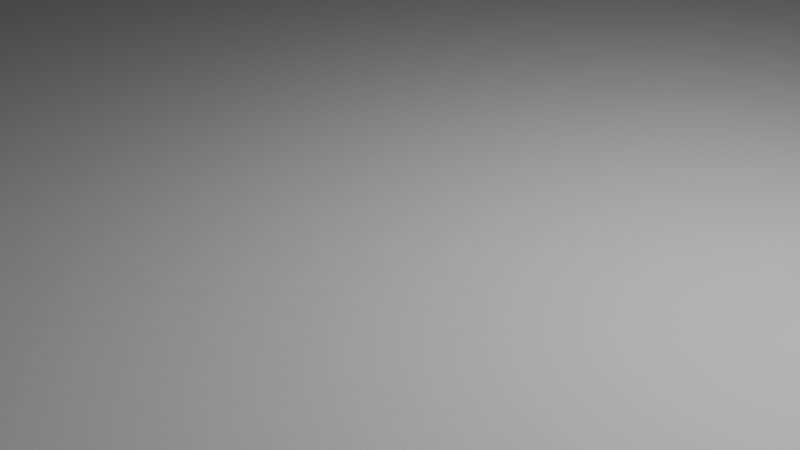 # Source: backrooms_map_maybe.blend  (saved by Blender 4.0.36; exported with 4.5.12 LTS)
import bpy
from mathutils import Matrix  # noqa: F401  (used for matrix-valued properties, if any)

bpy.ops.wm.read_factory_settings(use_empty=True)
scene = bpy.context.scene
scene.name = 'Scene'

# ---- collections
col_collection = bpy.data.collections.new('Collection'); scene.collection.children.link(col_collection)

# ---- world
world_world = bpy.data.worlds.new('World'); scene.world = world_world
world_world.use_nodes = True; world_world.node_tree.nodes.clear()
_N = world_world.node_tree.nodes; _L = world_world.node_tree.links
n0 = _N.new('ShaderNodeOutputWorld'); n0.name = 'World Output'; n0.location = (300, 300)
n1 = _N.new('ShaderNodeBackground'); n1.name = 'Background'; n1.location = (10, 300)
n1.inputs[0].default_value = (0.05088, 0.05088, 0.05088, 1.0)
_L.new(n1.outputs[0], n0.inputs[0])
n0.is_active_output = True
world_world.color = (0.05088, 0.05088, 0.05088)
world_world.use_sun_shadow = False
world_world.sun_shadow_jitter_overblur = 0.0

# ---- cameras
cam_camera = bpy.data.cameras.new('Camera')
cam_camera.clip_end = 100.0
cam_camera.ortho_scale = 7.314

# ---- lights
light_light = bpy.data.lights.new('Light', 'POINT')
light_light.transmission_factor = 0.0
light_light.use_soft_falloff = False
light_light.energy = 1000.0
light_light.shadow_soft_size = 0.1
light_light.shadow_maximum_resolution = 0.006
light_light.use_absolute_resolution = True

# ---- meshes
me_grid = bpy.data.meshes.new('Grid')
me_grid.from_pydata([(-1.0, -1.0, 0.0), (-0.8, -1.0, 0.0), (-0.6, -1.0, 0.0), (-0.4, -1.0, 0.0), (-0.2, -1.0, 0.0), (0.0, -1.0, 0.0), (0.2, -1.0, 0.0), (0.4, -1.0, 0.0), (0.6, -1.0, 0.0), (0.8, -1.0, 0.0), (1.0, -1.0, 0.0), (-1.0, -0.8, 0.0), (-0.8, -0.8, 0.0), (-0.6, -0.8, 0.0), (-0.4, -0.8, 0.0), (-0.2, -0.8, 0.0), (0.0, -0.8, 0.0), (0.2, -0.8, 0.0), (0.4, -0.8, 0.0), (0.6, -0.8, 0.0), (0.8, -0.8, 0.0), (1.0, -0.8, 0.0), (-1.0, -0.6, 0.0), (-0.8, -0.6, 0.0), (-0.6, -0.6, 0.0), (-0.4, -0.6, 0.0), (-0.2, -0.6, 0.0), (0.0, -0.6, 0.0), (0.2, -0.6, 0.0), (0.4, -0.6, 0.0), (0.6, -0.6, 0.0), (0.8, -0.6, 0.0), (1.0, -0.6, 0.0), (-1.0, -0.4, 0.0), (-0.8, -0.4, 0.0), (-0.6, -0.4, 0.0), (-0.4, -0.4, 0.0), (-0.2, -0.4, 0.0), (0.0, -0.4, 0.0), (0.2, -0.4, 0.0), (0.4, -0.4, 0.0), (0.6, -0.4, 0.0), (0.8, -0.4, 0.0), (1.0, -0.4, 0.0), (-1.0, -0.2, 0.0), (-0.8, -0.2, 0.0), (-0.6, -0.2, 0.0), (-0.4, -0.2, 0.0), (-0.2, -0.2, 0.0), (0.0, -0.2, 0.0), (0.2, -0.2, 0.0), (0.4, -0.2, 0.0), (0.6, -0.2, 0.0), (0.8, -0.2, 0.0), (1.0, -0.2, 0.0), (-1.0, 0.0, 0.0), (-0.8, 0.0, 0.0), (-0.6, 0.0, 0.0), (-0.4, 0.0, 0.0), (-0.2, 0.0, 0.0), (0.0, 0.0, 0.0), (0.2, 0.0, 0.0), (0.4, 0.0, 0.0), (0.6, 0.0, 0.0), (0.8, 0.0, 0.0), (1.0, 0.0, 0.0), (-1.0, 0.2, 0.0), (-0.8, 0.2, 0.0), (-0.6, 0.2, 0.0), (-0.4, 0.2, 0.0), (-0.2, 0.2, 0.0), (0.0, 0.2, 0.0), (0.2, 0.2, 0.0), (0.4, 0.2, 0.0), (0.6, 0.2, 0.0), (0.8, 0.2, 0.0), (1.0, 0.2, 0.0), (-1.0, 0.4, 0.0), (-0.8, 0.4, 0.0), (-0.6, 0.4, 0.0), (-0.4, 0.4, 0.0), (-0.2, 0.4, 0.0), (0.0, 0.4, 0.0), (0.2, 0.4, 0.0), (0.4, 0.4, 0.0), (0.6, 0.4, 0.0), (0.8, 0.4, 0.0), (1.0, 0.4, 0.0), (-1.0, 0.6, 0.0), (-0.8, 0.6, 0.0), (-0.6, 0.6, 0.0), (-0.4, 0.6, 0.0), (-0.2, 0.6, 0.0), (0.0, 0.6, 0.0), (0.2, 0.6, 0.0), (0.4, 0.6, 0.0), (0.6, 0.6, 0.0), (0.8, 0.6, 0.0), (1.0, 0.6, 0.0), (-1.0, 0.8, 0.0), (-0.8, 0.8, 0.0), (-0.6, 0.8, 0.0), (-0.4, 0.8, 0.0), (-0.2, 0.8, 0.0), (0.0, 0.8, 0.0), (0.2, 0.8, 0.0), (0.4, 0.8, 0.0), (0.6, 0.8, 0.0), (0.8, 0.8, 0.0), (1.0, 0.8, 0.0), (-1.0, 1.0, 0.0), (-0.8, 1.0, 0.0), (-0.6, 1.0, 0.0), (-0.4, 1.0, 0.0), (-0.2, 1.0, 0.0), (0.0, 1.0, 0.0), (0.2, 1.0, 0.0), (0.4, 1.0, 0.0), (0.6, 1.0, 0.0), (0.8, 1.0, 0.0), (1.0, 1.0, 0.0)], [], [(0, 1, 12, 11), (1, 2, 13, 12), (2, 3, 14, 13), (3, 4, 15, 14), (4, 5, 16, 15), (5, 6, 17, 16), (6, 7, 18, 17), (7, 8, 19, 18), (8, 9, 20, 19), (9, 10, 21, 20), (11, 12, 23, 22), (12, 13, 24, 23), (13, 14, 25, 24), (14, 15, 26, 25), (15, 16, 27, 26), (16, 17, 28, 27), (17, 18, 29, 28), (18, 19, 30, 29), (19, 20, 31, 30), (20, 21, 32, 31), (22, 23, 34, 33), (23, 24, 35, 34), (24, 25, 36, 35), (25, 26, 37, 36), (26, 27, 38, 37), (27, 28, 39, 38), (28, 29, 40, 39), (29, 30, 41, 40), (30, 31, 42, 41), (31, 32, 43, 42), (33, 34, 45, 44), (34, 35, 46, 45), (35, 36, 47, 46), (36, 37, 48, 47), (37, 38, 49, 48), (38, 39, 50, 49), (39, 40, 51, 50), (40, 41, 52, 51), (41, 42, 53, 52), (42, 43, 54, 53), (44, 45, 56, 55), (45, 46, 57, 56), (46, 47, 58, 57), (47, 48, 59, 58), (48, 49, 60, 59), (49, 50, 61, 60), (50, 51, 62, 61), (51, 52, 63, 62), (52, 53, 64, 63), (53, 54, 65, 64), (55, 56, 67, 66), (56, 57, 68, 67), (57, 58, 69, 68), (58, 59, 70, 69), (59, 60, 71, 70), (60, 61, 72, 71), (61, 62, 73, 72), (62, 63, 74, 73), (63, 64, 75, 74), (64, 65, 76, 75), (66, 67, 78, 77), (67, 68, 79, 78), (68, 69, 80, 79), (69, 70, 81, 80), (70, 71, 82, 81), (71, 72, 83, 82), (72, 73, 84, 83), (73, 74, 85, 84), (74, 75, 86, 85), (75, 76, 87, 86), (77, 78, 89, 88), (78, 79, 90, 89), (79, 80, 91, 90), (80, 81, 92, 91), (81, 82, 93, 92), (82, 83, 94, 93), (83, 84, 95, 94), (84, 85, 96, 95), (85, 86, 97, 96), (86, 87, 98, 97), (88, 89, 100, 99), (89, 90, 101, 100), (90, 91, 102, 101), (91, 92, 103, 102), (92, 93, 104, 103), (93, 94, 105, 104), (94, 95, 106, 105), (95, 96, 107, 106), (96, 97, 108, 107), (97, 98, 109, 108), (99, 100, 111, 110), (100, 101, 112, 111), (101, 102, 113, 112), (102, 103, 114, 113), (103, 104, 115, 114), (104, 105, 116, 115), (105, 106, 117, 116), (106, 107, 118, 117), (107, 108, 119, 118), (108, 109, 120, 119)])
_uv = me_grid.uv_layers.new(name='UVMap')
_uv.uv.foreach_set('vector', [0.0, 0.0, 0.1, 0.0, 0.1, 0.1, 0.0, 0.1, 0.1, 0.0, 0.2, 0.0, 0.2, 0.1, 0.1, 0.1, 0.2, 0.0, 0.3, 0.0, 0.3, 0.1, 0.2, 0.1, 0.3, 0.0, 0.4, 0.0, 0.4, 0.1, 0.3, 0.1, 0.4, 0.0, 0.5, 0.0, 0.5, 0.1, 0.4, 0.1, 0.5, 0.0, 0.6, 0.0, 0.6, 0.1, 0.5, 0.1, 0.6, 0.0, 0.7, 0.0, 0.7, 0.1, 0.6, 0.1, 0.7, 0.0, 0.8, 0.0, 0.8, 0.1, 0.7, 0.1, 0.8, 0.0, 0.9, 0.0, 0.9, 0.1, 0.8, 0.1, 0.9, 0.0, 1.0, 0.0, 1.0, 0.1, 0.9, 0.1, 0.0, 0.1, 0.1, 0.1, 0.1, 0.2, 0.0, 0.2, 0.1, 0.1, 0.2, 0.1, 0.2, 0.2, 0.1, 0.2, 0.2, 0.1, 0.3, 0.1, 0.3, 0.2, 0.2, 0.2, 0.3, 0.1, 0.4, 0.1, 0.4, 0.2, 0.3, 0.2, 0.4, 0.1, 0.5, 0.1, 0.5, 0.2, 0.4, 0.2, 0.5, 0.1, 0.6, 0.1, 0.6, 0.2, 0.5, 0.2, 0.6, 0.1, 0.7, 0.1, 0.7, 0.2, 0.6, 0.2, 0.7, 0.1, 0.8, 0.1, 0.8, 0.2, 0.7, 0.2, 0.8, 0.1, 0.9, 0.1, 0.9, 0.2, 0.8, 0.2, 0.9, 0.1, 1.0, 0.1, 1.0, 0.2, 0.9, 0.2, 0.0, 0.2, 0.1, 0.2, 0.1, 0.3, 0.0, 0.3, 0.1, 0.2, 0.2, 0.2, 0.2, 0.3, 0.1, 0.3, 0.2, 0.2, 0.3, 0.2, 0.3, 0.3, 0.2, 0.3, 0.3, 0.2, 0.4, 0.2, 0.4, 0.3, 0.3, 0.3, 0.4, 0.2, 0.5, 0.2, 0.5, 0.3, 0.4, 0.3, 0.5, 0.2, 0.6, 0.2, 0.6, 0.3, 0.5, 0.3, 0.6, 0.2, 0.7, 0.2, 0.7, 0.3, 0.6, 0.3, 0.7, 0.2, 0.8, 0.2, 0.8, 0.3, 0.7, 0.3, 0.8, 0.2, 0.9, 0.2, 0.9, 0.3, 0.8, 0.3, 0.9, 0.2, 1.0, 0.2, 1.0, 0.3, 0.9, 0.3, 0.0, 0.3, 0.1, 0.3, 0.1, 0.4, 0.0, 0.4, 0.1, 0.3, 0.2, 0.3, 0.2, 0.4, 0.1, 0.4, 0.2, 0.3, 0.3, 0.3, 0.3, 0.4, 0.2, 0.4, 0.3, 0.3, 0.4, 0.3, 0.4, 0.4, 0.3, 0.4, 0.4, 0.3, 0.5, 0.3, 0.5, 0.4, 0.4, 0.4, 0.5, 0.3, 0.6, 0.3, 0.6, 0.4, 0.5, 0.4, 0.6, 0.3, 0.7, 0.3, 0.7, 0.4, 0.6, 0.4, 0.7, 0.3, 0.8, 0.3, 0.8, 0.4, 0.7, 0.4, 0.8, 0.3, 0.9, 0.3, 0.9, 0.4, 0.8, 0.4, 0.9, 0.3, 1.0, 0.3, 1.0, 0.4, 0.9, 0.4, 0.0, 0.4, 0.1, 0.4, 0.1, 0.5, 0.0, 0.5, 0.1, 0.4, 0.2, 0.4, 0.2, 0.5, 0.1, 0.5, 0.2, 0.4, 0.3, 0.4, 0.3, 0.5, 0.2, 0.5, 0.3, 0.4, 0.4, 0.4, 0.4, 0.5, 0.3, 0.5, 0.4, 0.4, 0.5, 0.4, 0.5, 0.5, 0.4, 0.5, 0.5, 0.4, 0.6, 0.4, 0.6, 0.5, 0.5, 0.5, 0.6, 0.4, 0.7, 0.4, 0.7, 0.5, 0.6, 0.5, 0.7, 0.4, 0.8, 0.4, 0.8, 0.5, 0.7, 0.5, 0.8, 0.4, 0.9, 0.4, 0.9, 0.5, 0.8, 0.5, 0.9, 0.4, 1.0, 0.4, 1.0, 0.5, 0.9, 0.5, 0.0, 0.5, 0.1, 0.5, 0.1, 0.6, 0.0, 0.6, 0.1, 0.5, 0.2, 0.5, 0.2, 0.6, 0.1, 0.6, 0.2, 0.5, 0.3, 0.5, 0.3, 0.6, 0.2, 0.6, 0.3, 0.5, 0.4, 0.5, 0.4, 0.6, 0.3, 0.6, 0.4, 0.5, 0.5, 0.5, 0.5, 0.6, 0.4, 0.6, 0.5, 0.5, 0.6, 0.5, 0.6, 0.6, 0.5, 0.6, 0.6, 0.5, 0.7, 0.5, 0.7, 0.6, 0.6, 0.6, 0.7, 0.5, 0.8, 0.5, 0.8, 0.6, 0.7, 0.6, 0.8, 0.5, 0.9, 0.5, 0.9, 0.6, 0.8, 0.6, 0.9, 0.5, 1.0, 0.5, 1.0, 0.6, 0.9, 0.6, 0.0, 0.6, 0.1, 0.6, 0.1, 0.7, 0.0, 0.7, 0.1, 0.6, 0.2, 0.6, 0.2, 0.7, 0.1, 0.7, 0.2, 0.6, 0.3, 0.6, 0.3, 0.7, 0.2, 0.7, 0.3, 0.6, 0.4, 0.6, 0.4, 0.7, 0.3, 0.7, 0.4, 0.6, 0.5, 0.6, 0.5, 0.7, 0.4, 0.7, 0.5, 0.6, 0.6, 0.6, 0.6, 0.7, 0.5, 0.7, 0.6, 0.6, 0.7, 0.6, 0.7, 0.7, 0.6, 0.7, 0.7, 0.6, 0.8, 0.6, 0.8, 0.7, 0.7, 0.7, 0.8, 0.6, 0.9, 0.6, 0.9, 0.7, 0.8, 0.7, 0.9, 0.6, 1.0, 0.6, 1.0, 0.7, 0.9, 0.7, 0.0, 0.7, 0.1, 0.7, 0.1, 0.8, 0.0, 0.8, 0.1, 0.7, 0.2, 0.7, 0.2, 0.8, 0.1, 0.8, 0.2, 0.7, 0.3, 0.7, 0.3, 0.8, 0.2, 0.8, 0.3, 0.7, 0.4, 0.7, 0.4, 0.8, 0.3, 0.8, 0.4, 0.7, 0.5, 0.7, 0.5, 0.8, 0.4, 0.8, 0.5, 0.7, 0.6, 0.7, 0.6, 0.8, 0.5, 0.8, 0.6, 0.7, 0.7, 0.7, 0.7, 0.8, 0.6, 0.8, 0.7, 0.7, 0.8, 0.7, 0.8, 0.8, 0.7, 0.8, 0.8, 0.7, 0.9, 0.7, 0.9, 0.8, 0.8, 0.8, 0.9, 0.7, 1.0, 0.7, 1.0, 0.8, 0.9, 0.8, 0.0, 0.8, 0.1, 0.8, 0.1, 0.9, 0.0, 0.9, 0.1, 0.8, 0.2, 0.8, 0.2, 0.9, 0.1, 0.9, 0.2, 0.8, 0.3, 0.8, 0.3, 0.9, 0.2, 0.9, 0.3, 0.8, 0.4, 0.8, 0.4, 0.9, 0.3, 0.9, 0.4, 0.8, 0.5, 0.8, 0.5, 0.9, 0.4, 0.9, 0.5, 0.8, 0.6, 0.8, 0.6, 0.9, 0.5, 0.9, 0.6, 0.8, 0.7, 0.8, 0.7, 0.9, 0.6, 0.9, 0.7, 0.8, 0.8, 0.8, 0.8, 0.9, 0.7, 0.9, 0.8, 0.8, 0.9, 0.8, 0.9, 0.9, 0.8, 0.9, 0.9, 0.8, 1.0, 0.8, 1.0, 0.9, 0.9, 0.9, 0.0, 0.9, 0.1, 0.9, 0.1, 1.0, 0.0, 1.0, 0.1, 0.9, 0.2, 0.9, 0.2, 1.0, 0.1, 1.0, 0.2, 0.9, 0.3, 0.9, 0.3, 1.0, 0.2, 1.0, 0.3, 0.9, 0.4, 0.9, 0.4, 1.0, 0.3, 1.0, 0.4, 0.9, 0.5, 0.9, 0.5, 1.0, 0.4, 1.0, 0.5, 0.9, 0.6, 0.9, 0.6, 1.0, 0.5, 1.0, 0.6, 0.9, 0.7, 0.9, 0.7, 1.0, 0.6, 1.0, 0.7, 0.9, 0.8, 0.9, 0.8, 1.0, 0.7, 1.0, 0.8, 0.9, 0.9, 0.9, 0.9, 1.0, 0.8, 1.0, 0.9, 0.9, 1.0, 0.9, 1.0, 1.0, 0.9, 1.0])
_ca = me_grid.color_attributes.new('Color', 'FLOAT_COLOR', 'POINT')
_ca.data.foreach_set('color', [0.5902, 0.4795, 0.1894, 1.0, 0.5902, 0.4795, 0.1894, 1.0, 0.5902, 0.4795, 0.1894, 1.0, 0.5902, 0.4795, 0.1894, 1.0, 0.5902, 0.4795, 0.1894, 1.0, 0.5902, 0.4795, 0.1894, 1.0, 0.5902, 0.4795, 0.1894, 1.0, 0.5902, 0.4795, 0.1894, 1.0, 0.5902, 0.4795, 0.1894, 1.0, 0.5862, 0.4762, 0.1882, 1.0, 0.5393, 0.4383, 0.1737, 1.0, 0.5902, 0.4795, 0.1894, 1.0, 0.5902, 0.4795, 0.1894, 1.0, 0.5902, 0.4795, 0.1894, 1.0, 0.5902, 0.4795, 0.1894, 1.0, 0.5902, 0.4795, 0.1894, 1.0, 0.5902, 0.4795, 0.1894, 1.0, 0.5902, 0.4795, 0.1894, 1.0, 0.5902, 0.4795, 0.1894, 1.0, 0.5902, 0.4795, 0.1894, 1.0, 0.5902, 0.4795, 0.1894, 1.0, 0.5902, 0.4795, 0.1894, 1.0, 0.5902, 0.4795, 0.1894, 1.0, 0.5902, 0.4795, 0.1894, 1.0, 0.5902, 0.4795, 0.1894, 1.0, 0.5902, 0.4795, 0.1894, 1.0, 0.5902, 0.4795, 0.1894, 1.0, 0.5902, 0.4795, 0.1894, 1.0, 0.5902, 0.4795, 0.1894, 1.0, 0.5902, 0.4795, 0.1894, 1.0, 0.5902, 0.4795, 0.1894, 1.0, 0.5902, 0.4795, 0.1894, 1.0, 0.5892, 0.4786, 0.1891, 1.0, 0.5902, 0.4795, 0.1894, 1.0, 0.5902, 0.4795, 0.1894, 1.0, 0.5902, 0.4795, 0.1894, 1.0, 0.5902, 0.4795, 0.1894, 1.0, 0.5902, 0.4795, 0.1894, 1.0, 0.5902, 0.4795, 0.1894, 1.0, 0.5902, 0.4795, 0.1894, 1.0, 0.5902, 0.4795, 0.1894, 1.0, 0.5902, 0.4795, 0.1894, 1.0, 0.5902, 0.4795, 0.1894, 1.0, 0.5902, 0.4795, 0.1894, 1.0, 0.5902, 0.4795, 0.1894, 1.0, 0.5902, 0.4795, 0.1894, 1.0, 0.5902, 0.4795, 0.1894, 1.0, 0.5902, 0.4795, 0.1894, 1.0, 0.5902, 0.4795, 0.1894, 1.0, 0.5902, 0.4795, 0.1894, 1.0, 0.5902, 0.4795, 0.1894, 1.0, 0.5902, 0.4795, 0.1894, 1.0, 0.5902, 0.4795, 0.1894, 1.0, 0.5902, 0.4795, 0.1894, 1.0, 0.5902, 0.4795, 0.1894, 1.0, 0.5902, 0.4795, 0.1894, 1.0, 0.5902, 0.4795, 0.1894, 1.0, 0.5902, 0.4795, 0.1894, 1.0, 0.5902, 0.4795, 0.1894, 1.0, 0.5902, 0.4795, 0.1894, 1.0, 0.5902, 0.4795, 0.1894, 1.0, 0.5902, 0.4795, 0.1894, 1.0, 0.5902, 0.4795, 0.1894, 1.0, 0.5902, 0.4795, 0.1894, 1.0, 0.5902, 0.4795, 0.1894, 1.0, 0.5902, 0.4795, 0.1894, 1.0, 0.5902, 0.4795, 0.1894, 1.0, 0.5902, 0.4795, 0.1894, 1.0, 0.5902, 0.4795, 0.1894, 1.0, 0.5902, 0.4795, 0.1894, 1.0, 0.5902, 0.4795, 0.1894, 1.0, 0.5902, 0.4795, 0.1894, 1.0, 0.5902, 0.4795, 0.1894, 1.0, 0.5902, 0.4795, 0.1894, 1.0, 0.5902, 0.4795, 0.1894, 1.0, 0.5902, 0.4795, 0.1894, 1.0, 0.5729, 0.4654, 0.184, 1.0, 0.5902, 0.4795, 0.1894, 1.0, 0.5902, 0.4795, 0.1894, 1.0, 0.5902, 0.4795, 0.1894, 1.0, 0.5902, 0.4795, 0.1894, 1.0, 0.5902, 0.4795, 0.1894, 1.0, 0.5902, 0.4795, 0.1894, 1.0, 0.5902, 0.4795, 0.1894, 1.0, 0.5902, 0.4795, 0.1894, 1.0, 0.5902, 0.4795, 0.1894, 1.0, 0.5902, 0.4795, 0.1894, 1.0, 0.5902, 0.4795, 0.1894, 1.0, 0.5901, 0.4794, 0.1894, 1.0, 0.5902, 0.4795, 0.1894, 1.0, 0.5902, 0.4795, 0.1894, 1.0, 0.5902, 0.4795, 0.1894, 1.0, 0.5902, 0.4795, 0.1894, 1.0, 0.5902, 0.4795, 0.1894, 1.0, 0.5902, 0.4795, 0.1894, 1.0, 0.5902, 0.4795, 0.1894, 1.0, 0.5902, 0.4795, 0.1894, 1.0, 0.5902, 0.4795, 0.1894, 1.0, 0.5902, 0.4795, 0.1894, 1.0, 0.5902, 0.4795, 0.1894, 1.0, 0.5902, 0.4795, 0.1894, 1.0, 0.5902, 0.4795, 0.1894, 1.0, 0.5902, 0.4795, 0.1894, 1.0, 0.5902, 0.4795, 0.1894, 1.0, 0.5902, 0.4795, 0.1894, 1.0, 0.5902, 0.4795, 0.1894, 1.0, 0.5902, 0.4795, 0.1894, 1.0, 0.5902, 0.4795, 0.1894, 1.0, 0.5902, 0.4795, 0.1894, 1.0, 0.5902, 0.4795, 0.1894, 1.0, 0.5902, 0.4794, 0.1894, 1.0, 0.5902, 0.4795, 0.1894, 1.0, 0.5902, 0.4795, 0.1894, 1.0, 0.5902, 0.4795, 0.1894, 1.0, 0.5902, 0.4795, 0.1894, 1.0, 0.5902, 0.4795, 0.1894, 1.0, 0.5902, 0.4795, 0.1894, 1.0, 0.5902, 0.4795, 0.1894, 1.0, 0.5902, 0.4795, 0.1894, 1.0, 0.5902, 0.4795, 0.1894, 1.0, 0.5897, 0.4791, 0.1893, 1.0])
me_grid.update()
me_cube_001 = bpy.data.meshes.new('Cube.001')
me_cube_001.from_pydata([(-1.0, -1.0, -1.0), (-1.0, -1.0, 1.0), (-1.0, 1.0, -1.0), (-1.0, 1.0, 1.0), (1.0, -1.0, -1.0), (1.0, -1.0, 1.0), (1.0, 1.0, -1.0), (1.0, 1.0, 1.0)], [], [(0, 1, 3, 2), (2, 3, 7, 6), (6, 7, 5, 4), (4, 5, 1, 0), (2, 6, 4, 0), (7, 3, 1, 5)])
_uv = me_cube_001.uv_layers.new(name='UVMap')
_uv.uv.foreach_set('vector', [0.375, 0.0, 0.625, 0.0, 0.625, 0.25, 0.375, 0.25, 0.375, 0.25, 0.625, 0.25, 0.625, 0.5, 0.375, 0.5, 0.375, 0.5, 0.625, 0.5, 0.625, 0.75, 0.375, 0.75, 0.375, 0.75, 0.625, 0.75, 0.625, 1.0, 0.375, 1.0, 0.125, 0.5, 0.375, 0.5, 0.375, 0.75, 0.125, 0.75, 0.625, 0.5, 0.875, 0.5, 0.875, 0.75, 0.625, 0.75])
_ca = me_cube_001.color_attributes.new('Color', 'FLOAT_COLOR', 'POINT')
_ca.data.foreach_set('color', [1.0, 1.0, 1.0, 1.0, 0.4944, 0.2266, 0.1887, 1.0, 1.0, 1.0, 1.0, 1.0, 0.9446, 0.9152, 0.9111, 1.0, 0.394, 0.07309, 0.02759, 1.0, 0.394, 0.07309, 0.02759, 1.0, 0.394, 0.07309, 0.02759, 1.0, 0.4204, 0.1135, 0.06995, 1.0])
me_cube_001.update()
me_cube_002 = bpy.data.meshes.new('Cube.002')
me_cube_002.from_pydata([(-1.0, -1.0, -1.0), (-1.0, -1.0, 1.0), (-1.0, 1.0, -1.0), (-1.0, 1.0, 1.0), (1.0, -1.0, -1.0), (1.0, -1.0, 1.0), (1.0, 1.0, -1.0), (1.0, 1.0, 1.0)], [], [(0, 1, 3, 2), (2, 3, 7, 6), (6, 7, 5, 4), (4, 5, 1, 0), (2, 6, 4, 0), (7, 3, 1, 5)])
_uv = me_cube_002.uv_layers.new(name='UVMap')
_uv.uv.foreach_set('vector', [0.375, 0.0, 0.625, 0.0, 0.625, 0.25, 0.375, 0.25, 0.375, 0.25, 0.625, 0.25, 0.625, 0.5, 0.375, 0.5, 0.375, 0.5, 0.625, 0.5, 0.625, 0.75, 0.375, 0.75, 0.375, 0.75, 0.625, 0.75, 0.625, 1.0, 0.375, 1.0, 0.125, 0.5, 0.375, 0.5, 0.375, 0.75, 0.125, 0.75, 0.625, 0.5, 0.875, 0.5, 0.875, 0.75, 0.625, 0.75])
_ca = me_cube_002.color_attributes.new('Color', 'FLOAT_COLOR', 'POINT')
_ca.data.foreach_set('color', [0.3985, 0.07993, 0.03476, 1.0, 0.394, 0.07309, 0.02759, 1.0, 0.394, 0.07309, 0.02759, 1.0, 0.394, 0.07309, 0.02759, 1.0, 1.0, 1.0, 1.0, 1.0, 0.6038, 0.394, 0.3642, 1.0, 1.0, 1.0, 1.0, 1.0, 0.394, 0.07309, 0.02759, 1.0])
me_cube_002.update()
me_cube_003 = bpy.data.meshes.new('Cube.003')
me_cube_003.from_pydata([(-1.0, -1.0, -1.0), (-1.0, -1.0, 1.0), (-1.0, 1.0, -1.0), (-1.0, 1.0, 1.0), (1.0, -1.0, -1.0), (1.0, -1.0, 1.0), (1.0, 1.0, -1.0), (1.0, 1.0, 1.0), (0.0, 1.0, -1.0), (0.0, 1.0, 1.0), (0.0, -1.0, -1.0), (0.0, -1.0, 1.0)], [], [(0, 1, 3, 2), (10, 4, 5, 11), (6, 8, 9, 7), (10, 11, 1, 0), (4, 6, 7, 5), (9, 3, 1, 11), (6, 4, 10, 8), (9, 11, 5, 7), (2, 3, 9, 8), (2, 8, 10, 0)])
_uv = me_cube_003.uv_layers.new(name='UVMap')
_uv.uv.foreach_set('vector', [0.375, 0.0, 0.625, 0.0, 0.625, 0.25, 0.375, 0.25, 0.375, 0.875, 0.375, 1.0, 0.625, 1.0, 0.625, 0.875, 0.375, 0.25, 0.375, 0.375, 0.625, 0.375, 0.625, 0.25, 0.375, 0.875, 0.625, 0.875, 0.625, 1.0, 0.375, 1.0, 0.375, 0.0, 0.375, 0.25, 0.625, 0.25, 0.625, 0.0, 0.75, 0.5, 0.875, 0.5, 0.875, 0.75, 0.75, 0.75, 0.125, 0.5, 0.125, 0.75, 0.25, 0.75, 0.25, 0.5, 0.75, 0.5, 0.75, 0.75, 0.875, 0.75, 0.875, 0.5, 0.375, 0.25, 0.625, 0.25, 0.625, 0.375, 0.375, 0.375, 0.125, 0.5, 0.25, 0.5, 0.25, 0.75, 0.125, 0.75])
_ca = me_cube_003.color_attributes.new('Color', 'FLOAT_COLOR', 'POINT')
_ca.data.foreach_set('color', [0.3943, 0.07354, 0.02806, 1.0, 0.394, 0.07309, 0.02759, 1.0, 0.4027, 0.08632, 0.04147, 1.0, 0.394, 0.07309, 0.02759, 1.0, 0.3943, 0.07354, 0.02806, 1.0, 0.394, 0.07309, 0.02759, 1.0, 0.4027, 0.08632, 0.04147, 1.0, 0.394, 0.07309, 0.02759, 1.0, 0.4349, 0.1356, 0.09316, 1.0, 0.394, 0.07309, 0.02759, 1.0, 0.4272, 0.1239, 0.08087, 1.0, 0.394, 0.07309, 0.02759, 1.0])
me_cube_003.use_mirror_x = True
me_cube_003.update()
me_cube_004 = bpy.data.meshes.new('Cube.004')
me_cube_004.from_pydata([(-1.0, -1.0, -1.0), (-1.0, -1.0, 1.0), (-1.0, 1.0, -1.0), (-1.0, 1.0, 1.0), (1.0, -1.0, -1.0), (1.0, -1.0, 1.0), (1.0, 1.0, -1.0), (1.0, 1.0, 1.0)], [], [(0, 1, 3, 2), (2, 3, 7, 6), (6, 7, 5, 4), (4, 5, 1, 0), (2, 6, 4, 0), (7, 3, 1, 5)])
_uv = me_cube_004.uv_layers.new(name='UVMap')
_uv.uv.foreach_set('vector', [0.375, 0.0, 0.625, 0.0, 0.625, 0.25, 0.375, 0.25, 0.375, 0.25, 0.625, 0.25, 0.625, 0.5, 0.375, 0.5, 0.375, 0.5, 0.625, 0.5, 0.625, 0.75, 0.375, 0.75, 0.375, 0.75, 0.625, 0.75, 0.625, 1.0, 0.375, 1.0, 0.125, 0.5, 0.375, 0.5, 0.375, 0.75, 0.125, 0.75, 0.625, 0.5, 0.875, 0.5, 0.875, 0.75, 0.625, 0.75])
_ca = me_cube_004.color_attributes.new('Color', 'FLOAT_COLOR', 'POINT')
_ca.data.foreach_set('color', [1.0, 1.0, 1.0, 1.0, 1.0, 1.0, 1.0, 1.0, 1.0, 1.0, 1.0, 1.0, 1.0, 1.0, 1.0, 1.0, 0.394, 0.07309, 0.02759, 1.0, 0.394, 0.07309, 0.02759, 1.0, 0.394, 0.07309, 0.02759, 1.0, 0.394, 0.07309, 0.02759, 1.0])
me_cube_004.update()

# ---- objects
ob_light = bpy.data.objects.new('Light', light_light)
ob_camera = bpy.data.objects.new('Camera', cam_camera)
ob_grid = bpy.data.objects.new('Grid', me_grid)
ob_cube = bpy.data.objects.new('Cube', me_cube_001)
ob_cube_001 = bpy.data.objects.new('Cube.001', me_cube_002)
ob_cube_002 = bpy.data.objects.new('Cube.002', me_cube_003)
ob_cube_003 = bpy.data.objects.new('Cube.003', me_cube_004)

# ---- transforms, parenting, visibility, modifiers, constraints
ob_light.location = (4.076, 1.005, 5.904)
ob_light.rotation_euler = (0.6503, 0.05522, 1.866)
ob_light.lock_rotations_4d = False
ob_light.empty_display_type = 'ARROWS'
ob_light.color = (0.0, 0.0, 0.0, 0.0)
ob_light.lineart.crease_threshold = 0.0
ob_camera.location = (7.359, -6.926, 4.958)
ob_camera.rotation_euler = (1.109, 0.0, 0.8149)
ob_camera.lock_rotations_4d = False
ob_camera.empty_display_type = 'ARROWS'
ob_camera.color = (0.0, 0.0, 0.0, 0.0)
ob_camera.display_type = 'WIRE'
ob_camera.lineart.crease_threshold = 0.0
ob_grid.location = (0.0, 0.0, 0.0)
ob_grid.scale = (78.14, 78.14, 1.0)
ob_cube.location = (-75.9, 0.0, 13.67)
ob_cube.scale = (1.0, 77.41, 13.9)
ob_cube_001.location = (78.21, 0.0, 13.67)
ob_cube_001.scale = (1.0, 77.41, 13.9)
ob_cube_002.location = (0.7373, 77.9, 13.67)
ob_cube_002.rotation_euler = (0.0, -0.0, 1.567)
ob_cube_002.scale = (1.0, 77.41, 13.9)
ob_cube_002.use_mesh_mirror_x = True
ob_cube_003.location = (0.7373, -76.59, 13.67)
ob_cube_003.rotation_euler = (0.0, -0.0, 1.567)
ob_cube_003.scale = (1.0, 77.41, 13.9)

# ---- collection membership
col_collection.objects.link(ob_light)
col_collection.objects.link(ob_camera)
col_collection.objects.link(ob_grid)
col_collection.objects.link(ob_cube)
col_collection.objects.link(ob_cube_001)
col_collection.objects.link(ob_cube_002)
col_collection.objects.link(ob_cube_003)

# ---- scene / render settings (as saved in the file)
scene.camera = ob_camera
scene.frame_start = 1; scene.frame_end = 250; scene.frame_set(1)
scene.render.engine = 'BLENDER_EEVEE_NEXT'
scene.cycles.sampling_pattern = 'TABULATED_SOBOL'
bpy.context.view_layer.update()
